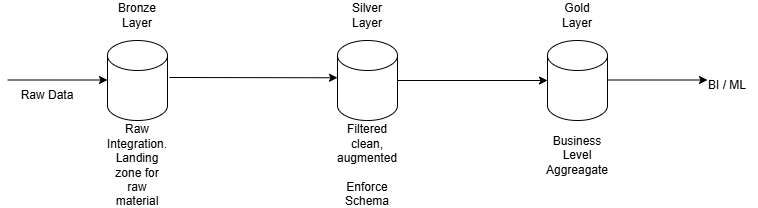

The diagram above was exported from draw.io. Its source (the exported page's mxGraphModel, read from the mxfile embedded in the PNG):
<mxGraphModel dx="1414" dy="777" grid="1" gridSize="10" guides="1" tooltips="1" connect="1" arrows="1" fold="1" page="1" pageScale="1" pageWidth="827" pageHeight="1169" math="0" shadow="0">
  <root>
    <mxCell id="0" />
    <mxCell id="1" parent="0" />
    <mxCell id="z1GAvUD8wjf9IfECpXtk-1" parent="1" style="shape=cylinder3;whiteSpace=wrap;html=1;boundedLbl=1;backgroundOutline=1;size=15;" value="" vertex="1">
      <mxGeometry height="80" width="60" x="140" y="280" as="geometry" />
    </mxCell>
    <mxCell id="z1GAvUD8wjf9IfECpXtk-2" parent="1" style="shape=cylinder3;whiteSpace=wrap;html=1;boundedLbl=1;backgroundOutline=1;size=15;" value="" vertex="1">
      <mxGeometry height="80" width="60" x="370" y="280" as="geometry" />
    </mxCell>
    <mxCell id="z1GAvUD8wjf9IfECpXtk-3" parent="1" style="shape=cylinder3;whiteSpace=wrap;html=1;boundedLbl=1;backgroundOutline=1;size=15;" value="" vertex="1">
      <mxGeometry height="80" width="60" x="580" y="280" as="geometry" />
    </mxCell>
    <mxCell id="z1GAvUD8wjf9IfECpXtk-4" edge="1" parent="1" style="endArrow=classic;html=1;rounded=0;entryX=-0.033;entryY=0.588;entryDx=0;entryDy=0;entryPerimeter=0;" value="">
      <mxGeometry height="50" relative="1" width="50" as="geometry">
        <mxPoint x="202" y="317" as="sourcePoint" />
        <mxPoint x="370" y="317.27" as="targetPoint" />
      </mxGeometry>
    </mxCell>
    <mxCell id="z1GAvUD8wjf9IfECpXtk-5" edge="1" parent="1" source="z1GAvUD8wjf9IfECpXtk-2" style="endArrow=classic;html=1;rounded=0;entryX=0;entryY=0.5;entryDx=0;entryDy=0;entryPerimeter=0;exitX=1;exitY=0.5;exitDx=0;exitDy=0;exitPerimeter=0;" target="z1GAvUD8wjf9IfECpXtk-3" value="">
      <mxGeometry height="50" relative="1" width="50" as="geometry">
        <mxPoint x="430" y="333" as="sourcePoint" />
        <mxPoint x="570" y="333" as="targetPoint" />
      </mxGeometry>
    </mxCell>
    <mxCell id="z1GAvUD8wjf9IfECpXtk-7" edge="1" parent="1" style="endArrow=classic;html=1;rounded=0;" value="">
      <mxGeometry height="50" relative="1" width="50" as="geometry">
        <mxPoint x="40" y="319.5" as="sourcePoint" />
        <mxPoint x="140" y="319.5" as="targetPoint" />
      </mxGeometry>
    </mxCell>
    <mxCell id="z1GAvUD8wjf9IfECpXtk-8" edge="1" parent="1" style="endArrow=classic;html=1;rounded=0;" value="">
      <mxGeometry height="50" relative="1" width="50" as="geometry">
        <mxPoint x="640" y="319.5" as="sourcePoint" />
        <mxPoint x="740" y="319.5" as="targetPoint" />
      </mxGeometry>
    </mxCell>
    <mxCell id="z1GAvUD8wjf9IfECpXtk-9" parent="1" style="text;html=1;whiteSpace=wrap;strokeColor=none;fillColor=none;align=center;verticalAlign=middle;rounded=0;" value="Raw Data" vertex="1">
      <mxGeometry height="30" width="60" x="50" y="320" as="geometry" />
    </mxCell>
    <mxCell id="z1GAvUD8wjf9IfECpXtk-10" parent="1" style="text;html=1;whiteSpace=wrap;strokeColor=none;fillColor=none;align=center;verticalAlign=middle;rounded=0;" value="Bronze Layer" vertex="1">
      <mxGeometry height="30" width="60" x="140" y="240" as="geometry" />
    </mxCell>
    <mxCell id="z1GAvUD8wjf9IfECpXtk-11" parent="1" style="text;html=1;whiteSpace=wrap;strokeColor=none;fillColor=none;align=center;verticalAlign=middle;rounded=0;" value="Silver Layer" vertex="1">
      <mxGeometry height="30" width="60" x="370" y="240" as="geometry" />
    </mxCell>
    <mxCell id="z1GAvUD8wjf9IfECpXtk-12" parent="1" style="text;html=1;whiteSpace=wrap;strokeColor=none;fillColor=none;align=center;verticalAlign=middle;rounded=0;" value="Gold Layer" vertex="1">
      <mxGeometry height="30" width="60" x="580" y="240" as="geometry" />
    </mxCell>
    <mxCell id="z1GAvUD8wjf9IfECpXtk-13" parent="1" style="text;html=1;whiteSpace=wrap;strokeColor=none;fillColor=none;align=center;verticalAlign=middle;rounded=0;" value="BI / ML" vertex="1">
      <mxGeometry height="30" width="60" x="730" y="310" as="geometry" />
    </mxCell>
    <mxCell id="z1GAvUD8wjf9IfECpXtk-14" parent="1" style="text;html=1;whiteSpace=wrap;strokeColor=none;fillColor=none;align=center;verticalAlign=middle;rounded=0;" value="Raw Integration.&lt;div&gt;Landing zone for raw material&lt;/div&gt;" vertex="1">
      <mxGeometry height="30" width="60" x="140" y="390" as="geometry" />
    </mxCell>
    <mxCell id="z1GAvUD8wjf9IfECpXtk-15" parent="1" style="text;html=1;whiteSpace=wrap;strokeColor=none;fillColor=none;align=center;verticalAlign=middle;rounded=0;" value="Filtered clean, augmented&lt;div&gt;&lt;br&gt;&lt;/div&gt;&lt;div&gt;Enforce Schema&lt;/div&gt;" vertex="1">
      <mxGeometry height="30" width="60" x="370" y="390" as="geometry" />
    </mxCell>
    <mxCell id="z1GAvUD8wjf9IfECpXtk-17" parent="1" style="text;html=1;whiteSpace=wrap;strokeColor=none;fillColor=none;align=center;verticalAlign=middle;rounded=0;" value="Business Level Aggreagate" vertex="1">
      <mxGeometry height="30" width="60" x="580" y="380" as="geometry" />
    </mxCell>
  </root>
</mxGraphModel>